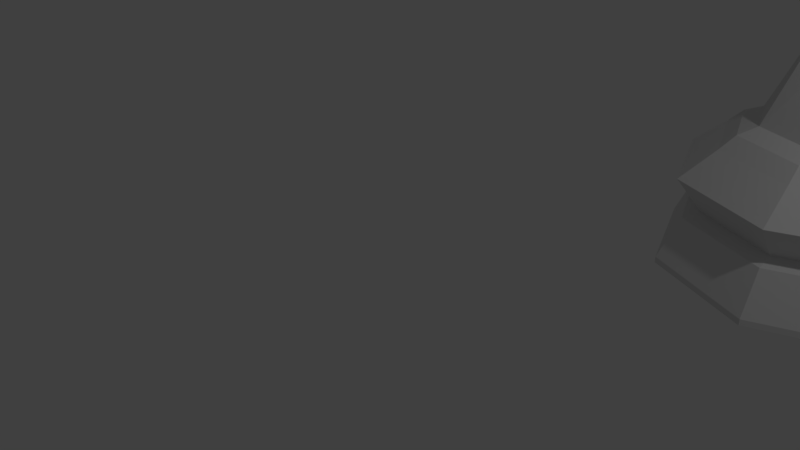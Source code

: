 # Source: 17.proyecto.alfil.completo.blend  (saved by Blender 2.79.6; exported with 4.5.12 LTS)
import bpy
from mathutils import Matrix  # noqa: F401  (used for matrix-valued properties, if any)

bpy.ops.wm.read_factory_settings(use_empty=True)
scene = bpy.context.scene
scene.name = 'Scene'

# ---- collections
col_collection_1 = bpy.data.collections.new('Collection 1'); scene.collection.children.link(col_collection_1)

# ---- materials (node trees are filled in below, after node groups)
mat_material_001 = bpy.data.materials.new('Material.001')
mat_material_001.alpha_threshold = 0.0
mat_material_001.use_transparent_shadow = False
mat_material_001.roughness = 0.5

# ---- material node trees

# ---- world
world_world = bpy.data.worlds.new('World'); scene.world = world_world
world_world.color = (0.05088, 0.05088, 0.05088)
world_world.use_sun_shadow = False
world_world.sun_shadow_jitter_overblur = 0.0

# ---- cameras
cam_camera = bpy.data.cameras.new('Camera')
cam_camera.clip_end = 100.0
cam_camera.lens = 35.0
cam_camera.sensor_width = 32.0
cam_camera.sensor_height = 18.0
cam_camera.ortho_scale = 7.314
cam_camera.dof.focus_distance = 0.0
cam_camera.dof.aperture_fstop = 128.0

# ---- lights
light_lamp = bpy.data.lights.new('Lamp', 'POINT')
light_lamp.transmission_factor = 0.0
light_lamp.cutoff_distance = 30.0
light_lamp.energy = 100.0
light_lamp.shadow_buffer_clip_start = 1.001
light_lamp.shadow_soft_size = 0.1
light_lamp.shadow_maximum_resolution = 0.006
light_lamp.use_absolute_resolution = True

# ---- meshes
me_cylinder_000 = bpy.data.meshes.new('Cylinder.000')
me_cylinder_000.from_pydata([(0.002312, 0.08621, 3.26), (0.06939, 0.05936, 3.26), (0.09717, -0.005459, 3.259), (0.06939, -0.07028, 3.259), (0.002312, 0.1148, 3.528), (0.002312, 0.163, 3.421), (0.0846, 0.08071, 3.528), (0.1187, 0.1148, 3.421), (0.1187, -0.001579, 3.528), (0.1669, -0.001579, 3.421), (0.0846, -0.08387, 3.528), (0.1187, -0.118, 3.421), (0.002312, -0.118, 3.528), (0.002312, -0.1662, 3.421), (0.002312, -0.001579, 3.573), (-0.0017, -0.09603, 3.259), (-0.001284, 0.08514, 3.26), (-0.001288, 0.08457, 3.26), (-0.5183, -1.133, 2.44), (-0.4912, 1.167, 2.44), (-0.5183, -1.133, 2.44), (-0.4912, 1.167, 2.44), (-0.5593, -3.62, 1.354), (-0.4541, 3.792, 1.349), (-0.05782, -3.628, 1.353), (0.04737, 3.784, 1.348), (-0.4546, 3.791, 1.347), (-0.5598, -3.621, 1.352), (0.04684, 3.784, 1.346), (-0.05835, -3.628, 1.351), (-0.216, 3.788, 1.349), (-0.3212, -3.624, 1.354), (-0.2165, 3.788, 1.347), (-0.3217, -3.624, 1.352), (0.02373, 2.0, -3.678), (1.431, 1.398, -3.678), (2.0, -0.02336, -3.678), (1.398, -1.431, -3.678), (-0.02343, -2.0, -3.678), (-1.431, -1.397, -3.678), (-2.0, 0.02381, -3.678), (-1.397, 1.431, -3.678), (0.01738, 1.461, -2.243), (1.045, 1.021, -2.243), (1.461, -0.017, -2.243), (1.021, -1.045, -2.243), (-0.01707, -1.461, -2.243), (-1.045, -1.021, -2.243), (-1.461, 0.01745, -2.243), (-1.021, 1.046, -2.243), (0.02084, 1.755, -3.081), (0.02373, 2.0, -3.604), (1.431, 1.398, -3.604), (1.26, 1.231, -3.087), (2.0, -0.02336, -3.604), (1.768, -0.02062, -3.093), (1.398, -1.431, -3.604), (1.23, -1.259, -3.087), (-0.02343, -2.0, -3.604), (-0.02053, -1.754, -3.081), (-1.431, -1.397, -3.604), (-1.26, -1.23, -3.087), (-2.0, 0.02381, -3.604), (-1.768, 0.02107, -3.093), (-1.397, 1.431, -3.604), (-1.23, 1.26, -3.087), (0.01841, 1.549, -3.009), (1.103, 1.077, -3.009), (1.535, -0.01787, -3.009), (1.077, -1.103, -3.009), (-0.0181, -1.548, -3.009), (-1.103, -1.077, -3.009), (-1.535, 0.01832, -3.009), (-1.077, 1.103, -3.009), (0.02224, 1.873, -2.602), (1.346, 1.315, -2.602), (1.89, -0.02205, -2.602), (1.315, -1.346, -2.602), (-0.02193, -1.873, -2.602), (-1.346, -1.314, -2.602), (-1.889, 0.0225, -2.602), (-1.314, 1.346, -2.602), (0.01243, 1.041, -1.965), (0.7451, 0.7278, -1.965), (1.041, -0.01205, -1.965), (0.7277, -0.7447, -1.965), (-0.01212, -1.041, -1.965), (-0.7448, -0.7273, -1.965), (-1.041, 0.0125, -1.965), (-0.7274, 0.7451, -1.965), (0.01523, 1.279, -2.071), (0.9149, 0.8937, -2.071), (1.279, -0.01485, -2.071), (0.8936, -0.9145, -2.071), (-0.01492, -1.278, -2.071), (-0.9146, -0.8932, -2.071), (-1.278, 0.0153, -2.071), (-0.8933, 0.915, -2.071), (1.041, -0.01205, -1.965), (0.7451, 0.7278, -1.965), (0.7277, -0.7447, -1.965), (-0.01212, -1.041, -1.965), (0.01243, 1.041, -1.965), (-0.7448, -0.7273, -1.965), (-1.041, 0.0125, -1.965), (-0.7274, 0.7451, -1.965), (0.6844, -0.007843, -0.1185), (0.4927, 0.7308, -0.1185), (0.4753, -0.7417, -0.1185), (-0.01212, -1.041, -0.1185), (0.01243, 1.041, -0.1185), (-0.4924, -0.7303, -0.1185), (-0.6841, 0.008293, -0.1185), (-0.475, 0.7422, -0.1185), (1.287, -0.01495, 0.1617), (0.9758, 0.9531, 0.1617), (0.953, -0.9754, 0.1617), (-0.01592, -1.363, 0.1617), (0.01623, 1.364, 0.1617), (-0.9754, -0.9526, 0.1617), (-1.287, 0.0154, 0.1617), (-0.9527, 0.9758, 0.1617), (0.9287, -0.01072, 0.3782), (0.6676, 0.9097, 0.3782), (0.646, -0.9248, 0.3782), (-0.01514, -1.297, 0.3782), (0.01545, 1.297, 0.3782), (-0.6673, -0.9093, 0.3782), (-0.9284, 0.01117, 0.3782), (-0.6456, 0.9252, 0.3782), (0.002312, 0.08621, 3.26), (0.01412, 1.088, 1.812), (0.01035, 0.7675, 1.06), (0.06907, 0.05857, 3.26), (0.8102, 0.7581, 1.812), (0.5733, 0.5344, 1.06), (0.09608, -0.00657, 3.26), (1.132, -0.01882, 1.812), (0.8011, -0.01491, 1.06), (0.06754, -0.07106, 3.26), (0.792, -0.7879, 1.812), (0.5604, -0.5587, 1.06), (-0.5933, 0.007222, -0.97), (-0.01166, -1.099, 1.812), (-0.007882, -0.7785, 1.06), (-0.4254, -0.5012, -0.97), (-0.8078, -0.769, 1.812), (-0.5708, -0.5454, 1.06), (-1.13, 0.007859, 1.812), (-0.7987, 0.003953, 1.06), (-0.7895, 0.7769, 1.812), (-0.5579, 0.5478, 1.06), (0.758, -0.008711, 0.818), (0.5438, 0.6521, 0.818), (0.5282, -0.6643, 0.818), (-0.01082, -0.9306, 0.818), (0.01113, 0.9311, 0.818), (-0.5435, -0.6517, 0.818), (-0.7577, 0.00916, 0.818), (-0.5279, 0.6648, 0.818), (0.01053, 0.7831, 2.456), (0.5848, 0.5453, 2.456), (0.8173, -0.0151, 2.456), (0.5717, -0.5699, 2.456), (-0.008066, -0.794, 2.456), (-0.5824, -0.5563, 2.456), (-0.8148, 0.004143, 2.456), (-0.5692, 0.5589, 2.456), (0.008599, 0.7164, -0.97), (-0.4135, 0.5116, -0.97), (0.5936, -0.006772, -0.97), (0.4257, 0.5017, -0.97), (0.000151, -0.09711, 3.26), (-0.008289, -0.716, -0.97), (0.4138, -0.5111, -0.97), (-1.287, 0.0154, 0.1617), (-0.9754, -0.9526, 0.1617), (-0.9284, 0.01117, 0.3782), (-0.6673, -0.9093, 0.3782), (-1.287, 0.0154, 0.1617), (-0.9754, -0.9526, 0.1617), (-0.9284, 0.01117, 0.3782), (-0.6673, -0.9093, 0.3782), (-0.5176, -0.7787, 2.044), (-0.4332, -0.9152, 1.791), (-0.2591, 0.7858, 1.349), (-0.5038, 0.08659, 2.761), (-0.505, 0.0005013, 2.802), (-0.5124, -0.4901, 2.565), (-0.514, -0.5846, 2.456), (-0.4985, 0.489, 2.569), (-0.4974, 0.5867, 2.456), (-0.4954, 0.7817, 2.043), (-0.4147, 0.9219, 1.812), (-0.4404, -0.9211, 1.812), (0.006986, 0.7817, 2.456), (-0.07817, 1.052, 1.812), (-0.1087, -1.058, 1.812), (-0.4954, 0.7802, 2.046), (-0.3442, 0.9491, 1.812), (-0.4933, 0.7825, 2.043), (-0.2658, -0.9257, 1.654), (-0.3565, -0.9491, 1.796), (-0.3666, -0.9517, 1.812), (-0.244, 0.9208, 1.654), (-0.4954, 0.78, 2.047), (-0.5053, 0.08608, 2.047), (-0.5053, 0.08608, 2.047), (-0.1423, 1.027, 1.812), (0.01437, 0.975, 2.042), (-0.008601, -0.986, 2.042), (-0.169, -1.032, 1.808), (-0.1666, -1.034, 1.812), (1.287, -0.01495, 0.1617), (0.9758, 0.9531, 0.1617), (0.953, -0.9754, 0.1617), (-0.01592, -1.363, 0.1617), (0.01623, 1.364, 0.1617), (-0.9754, -0.9526, 0.1617), (-1.287, 0.0154, 0.1617), (-0.9527, 0.9758, 0.1617), (-1.287, 0.0154, 0.1617), (-0.9754, -0.9526, 0.1617), (0.5718, 0.6843, 0.7622), (0.666, 0.8922, 0.4076), (0.6151, 0.7473, 0.6536), (0.6496, 0.8234, 0.5238), (0.947, -0.01094, 0.4153), (0.866, -0.009984, 0.7313), (0.9685, -0.01119, 0.5235), (0.9389, -0.01084, 0.6392), (-0.5552, 0.6975, 0.7622), (-0.6444, 0.9077, 0.4076), (-0.597, 0.7616, 0.6536), (-0.6297, 0.8385, 0.5238), (0.01499, 1.259, 0.4242), (0.01167, 0.9765, 0.7628), (0.01388, 1.165, 0.537), (0.01277, 1.071, 0.6499), (-0.5715, -0.6838, 0.7622), (-0.6657, -0.8918, 0.4076), (-0.6148, -0.7468, 0.6536), (-0.6493, -0.823, 0.5238), (-0.9467, 0.01139, 0.4153), (-0.8657, 0.01043, 0.7313), (-0.9682, 0.01164, 0.5235), (-0.9386, 0.01129, 0.6392), (0.6447, -0.9072, 0.4076), (0.5555, -0.6971, 0.7622), (0.63, -0.8381, 0.5238), (0.5973, -0.7611, 0.6536), (-0.01136, -0.976, 0.7628), (-0.01468, -1.258, 0.4242), (-0.01247, -1.07, 0.6499), (-0.01357, -1.164, 0.537), (0.01064, 0.8297, 0.968), (-0.5465, 0.5922, 0.968), (-0.7831, 0.005931, 0.968), (-0.5604, -0.5858, 0.968), (-0.008999, -0.8363, 0.968), (0.5482, -0.5988, 0.968), (0.7847, -0.01255, 0.968), (0.5621, 0.5792, 0.968), (0.01064, 0.8297, 0.968), (-0.5465, 0.5922, 0.968), (-0.7831, 0.005931, 0.968), (-0.5604, -0.5858, 0.968), (-0.008999, -0.8363, 0.968), (0.5482, -0.5988, 0.968), (0.7847, -0.01255, 0.968), (0.5621, 0.5792, 0.968), (0.01064, 0.8297, 0.968), (-0.5465, 0.5922, 0.968), (-0.7831, 0.005931, 0.968), (-0.5604, -0.5858, 0.968), (-0.008999, -0.8363, 0.968), (0.5482, -0.5988, 0.968), (0.7847, -0.01255, 0.968), (0.5621, 0.5792, 0.968), (0.01081, 0.8645, 0.9164), (-0.5401, 0.6172, 0.9164), (-0.7743, 0.007042, 0.9164), (-0.5546, -0.6084, 0.9164), (-0.009626, -0.8687, 0.9164), (0.5413, -0.6214, 0.9164), (0.7755, -0.01123, 0.9164), (0.5558, 0.6043, 0.9164), (0.01081, 0.8645, 0.9164), (-0.5401, 0.6172, 0.9164), (-0.7743, 0.007042, 0.9164), (-0.5546, -0.6084, 0.9164), (-0.009626, -0.8687, 0.9164), (0.5413, -0.6214, 0.9164), (0.7755, -0.01123, 0.9164), (0.5558, 0.6043, 0.9164), (-0.5401, 0.6172, 0.9164), (-0.5465, 0.5922, 0.968), (-0.7743, 0.007042, 0.9164), (-0.7831, 0.005931, 0.968), (-0.5546, -0.6084, 0.9164), (-0.5604, -0.5858, 0.968), (-0.009626, -0.8687, 0.9164), (-0.008999, -0.8363, 0.968), (0.5413, -0.6214, 0.9164), (0.5482, -0.5988, 0.968), (0.7755, -0.01123, 0.9164), (0.7847, -0.01255, 0.968), (0.5558, 0.6043, 0.9164), (0.5621, 0.5792, 0.968), (0.01064, 0.8297, 0.968), (0.01081, 0.8645, 0.9164)], [(16, 17), (19, 21), (20, 18), (22, 27), (29, 24), (25, 28), (26, 23), (30, 32), (31, 33), (195, 160), (206, 207)], [(5, 4, 6, 7), (4, 14, 6), (7, 6, 8, 9), (0, 5, 7, 1), (6, 14, 8), (9, 8, 10, 11), (1, 7, 9, 2), (8, 14, 10), (11, 10, 12, 13), (15, 3, 11, 13), (10, 14, 12), (2, 9, 11, 3), (5, 0, 15, 13, 12, 14, 4), (36, 54, 56, 37), (35, 52, 54, 36), (34, 51, 52, 35), (41, 64, 51, 34), (40, 62, 64, 41), (39, 60, 62, 40), (38, 58, 60, 39), (37, 56, 58, 38), (56, 57, 59, 58), (58, 59, 61, 60), (60, 61, 63, 62), (62, 63, 65, 64), (64, 65, 50, 51), (51, 50, 53, 52), (52, 53, 55, 54), (54, 55, 57, 56), (57, 69, 70, 59), (59, 70, 71, 61), (61, 71, 72, 63), (63, 72, 73, 65), (65, 73, 66, 50), (50, 66, 67, 53), (53, 67, 68, 55), (55, 68, 69, 57), (69, 77, 78, 70), (70, 78, 79, 71), (71, 79, 80, 72), (72, 80, 81, 73), (73, 81, 74, 66), (66, 74, 75, 67), (67, 75, 76, 68), (68, 76, 77, 69), (77, 45, 46, 78), (78, 46, 47, 79), (79, 47, 48, 80), (80, 48, 49, 81), (81, 49, 42, 74), (74, 42, 43, 75), (75, 43, 44, 76), (76, 44, 45, 77), (45, 93, 94, 46), (46, 94, 95, 47), (47, 95, 96, 48), (48, 96, 97, 49), (49, 97, 90, 42), (42, 90, 91, 43), (43, 91, 92, 44), (44, 92, 93, 45), (93, 85, 86, 94), (94, 86, 87, 95), (95, 87, 88, 96), (96, 88, 89, 97), (97, 89, 82, 90), (90, 82, 83, 91), (91, 83, 84, 92), (92, 84, 85, 93), (83, 82, 102, 99), (36, 37, 38, 39, 40, 41, 34, 35), (173, 174, 108, 109), (87, 86, 101, 103), (85, 84, 98, 100), (82, 89, 105, 102), (86, 85, 100, 101), (84, 83, 99, 98), (89, 88, 104, 105), (88, 87, 103, 104), (113, 112, 120, 121), (170, 171, 107, 106), (168, 169, 113, 110), (142, 145, 111, 112), (171, 168, 110, 107), (174, 170, 106, 108), (169, 142, 112, 113), (145, 173, 109, 111), (115, 118, 126, 123), (111, 109, 117, 119), (109, 108, 116, 117), (106, 107, 115, 114), (110, 113, 121, 118), (112, 111, 119, 120), (107, 110, 118, 115), (108, 106, 114, 116), (123, 126, 235, 224), (116, 114, 122, 124), (121, 120, 128, 129), (119, 117, 125, 127), (117, 116, 124, 125), (114, 115, 123, 122), (118, 121, 129, 126), (120, 119, 176, 175), (160, 130, 133, 161), (132, 131, 134, 135), (135, 134, 137, 138), (161, 133, 136, 162), (162, 136, 139, 163), (138, 137, 140, 141), (163, 139, 172, 164), (141, 140, 143, 144), (144, 143, 197, 211, 201, 202, 184, 194, 146, 147), (165, 188, 187, 166), (147, 146, 148, 149), (166, 187, 186, 190, 167), (149, 148, 150, 151), (167, 190, 191), (151, 150, 193, 185, 196, 131, 132), (279, 156, 159, 280), (129, 128, 243, 232), (127, 125, 252, 240), (122, 123, 224, 227), (231, 244, 158, 159), (126, 129, 232, 235), (128, 127, 240, 243), (251, 248, 154, 155), (125, 124, 247, 252), (239, 251, 155, 157), (248, 228, 152, 154), (124, 122, 227, 247), (244, 239, 157, 158), (236, 231, 159, 156), (228, 223, 153, 152), (280, 159, 158, 281), (281, 158, 157, 282), (282, 157, 155, 283), (283, 155, 154, 284), (284, 154, 152, 285), (285, 152, 153, 286), (286, 153, 156, 279), (148, 166, 167, 150), (146, 165, 166, 148), (140, 163, 164, 143), (137, 162, 163, 140), (134, 161, 162, 137), (131, 160, 161, 134), (103, 101, 173, 145), (105, 104, 142, 169), (100, 98, 170, 174), (99, 102, 168, 171), (104, 103, 145, 142), (102, 105, 169, 168), (98, 99, 171, 170), (101, 100, 174, 173), (177, 175, 179, 181), (127, 128, 177, 178), (128, 120, 175, 177), (119, 127, 178, 176), (179, 180, 182, 181), (175, 176, 180, 179), (176, 178, 182, 180), (178, 177, 181, 182), (196, 185, 193, 199, 204, 208), (189, 188, 165), (194, 184, 202, 203), (212, 211, 197), (194, 202, 183, 189, 165, 146), (208, 204, 201, 211, 210, 209), (131, 196, 208, 209), (143, 210, 211, 212, 197), (131, 143, 164, 172, 130, 160), (205, 198, 192, 200, 199, 193, 150, 167, 191), (200, 183, 202, 201, 204, 199), (183, 200, 205, 191, 190, 186, 187, 188, 189), (120, 121, 220, 219), (115, 118, 217, 214), (115, 114, 213, 214), (121, 118, 217, 220), (117, 119, 218, 216), (114, 116, 215, 213), (119, 120, 219, 218), (179, 180, 222, 221), (116, 117, 216, 215), (248, 251, 253, 250), (250, 253, 254, 249), (249, 254, 252, 247), (251, 239, 241, 253), (253, 241, 242, 254), (254, 242, 240, 252), (244, 231, 233, 246), (246, 233, 234, 245), (245, 234, 232, 243), (228, 248, 250, 230), (230, 250, 249, 229), (229, 249, 247, 227), (236, 223, 225, 238), (238, 225, 226, 237), (237, 226, 224, 235), (239, 244, 246, 241), (241, 246, 245, 242), (242, 245, 243, 240), (231, 236, 238, 233), (233, 238, 237, 234), (234, 237, 235, 232), (223, 228, 230, 225), (225, 230, 229, 226), (226, 229, 227, 224), (223, 236, 156, 153), (135, 262, 255, 132), (138, 261, 262, 135), (141, 260, 261, 138), (144, 259, 260, 141), (147, 258, 259, 144), (149, 257, 258, 147), (151, 256, 257, 149), (132, 255, 256, 151), (257, 256, 264, 265), (259, 258, 266, 267), (261, 260, 268, 269), (255, 262, 270, 263), (256, 255, 263, 264), (258, 257, 265, 266), (260, 259, 267, 268), (262, 261, 269, 270), (263, 270, 278, 271), (264, 263, 271, 272), (266, 265, 273, 274), (268, 267, 275, 276), (270, 269, 277, 278), (265, 264, 272, 273), (267, 266, 274, 275), (269, 268, 276, 277), (257, 256, 296, 298), (284, 285, 305, 303), (258, 257, 298, 300), (285, 286, 307, 305), (259, 258, 300, 302), (286, 279, 310, 307), (279, 280, 295, 310), (260, 259, 302, 304), (283, 282, 290, 291), (285, 284, 292, 293), (279, 286, 294, 287), (280, 279, 287, 288), (282, 281, 289, 290), (284, 283, 291, 292), (286, 285, 293, 294), (281, 280, 288, 289), (308, 307, 310, 309), (306, 305, 307, 308), (304, 303, 305, 306), (302, 301, 303, 304), (300, 299, 301, 302), (298, 297, 299, 300), (296, 295, 297, 298), (309, 310, 295, 296), (283, 284, 303, 301), (256, 255, 309, 296), (255, 262, 308, 309), (282, 283, 301, 299), (262, 261, 306, 308), (281, 282, 299, 297), (261, 260, 304, 306), (280, 281, 297, 295)])
me_cylinder_000.materials.append(mat_material_001)
me_cylinder_000.use_remesh_preserve_volume = False
me_cylinder_000.use_remesh_preserve_attributes = False
me_cylinder_000.use_mirror_vertex_groups = False
me_cylinder_000.update()
me_cube_003 = bpy.data.meshes.new('Cube.003')
me_cube_003.from_pydata([(4.879, -1.632, 0.2431), (4.879, 0.6686, 0.2431), (5.509, 0.6686, -1.436), (5.509, -1.632, -1.436), (4.879, -1.632, -0.5967), (4.879, 0.6686, -0.5967), (6.139, 0.6686, -0.5967), (6.139, -1.632, -0.5967), (4.872, -1.632, -0.5967), (4.879, -1.632, 0.2431), (4.879, 0.6686, 0.2431), (4.872, 0.6686, -0.5967)], [(1, 10), (9, 0)], [(11, 8, 7, 6), (7, 3, 4), (6, 2, 5), (3, 2, 6, 7), (3, 2, 5, 4), (5, 4, 8, 11)])
me_cube_003.use_remesh_preserve_volume = False
me_cube_003.use_remesh_preserve_attributes = False
me_cube_003.use_mirror_vertex_groups = False
me_cube_003.update()
me_cube_002 = bpy.data.meshes.new('Cube.002')
me_cube_002.from_pydata([(-1.035, -0.004169, -0.9974), (-1.035, -0.004169, 1.003), (-1.035, 1.996, -0.9974), (-1.035, 1.996, 1.003), (0.9646, -0.004169, -0.9974), (0.9646, -0.004169, 1.003), (0.9646, 1.996, -0.9974), (0.9646, 1.996, 1.003), (-1.037, 1.996, -0.9996), (-1.037, -0.004221, -0.9996), (0.9626, 1.996, -0.9996), (0.9626, -0.004221, -0.9996), (-0.08566, 1.996, -0.9974), (-0.08566, 1.996, 1.003), (-0.08566, -0.004169, -0.9974), (-0.08566, -0.004169, 1.003), (-0.08775, 1.996, -0.9996), (-0.08775, -0.004221, -0.9996), (-1.035, -0.004169, -0.2732), (-1.035, 1.996, -0.2732), (0.9646, 1.996, -0.2732), (0.9646, -0.004169, -0.2732), (-0.08566, -0.004169, -0.2732), (-0.08566, 1.996, -0.2732), (-1.035, 0.9958, 1.003), (0.9646, 0.9958, 1.003), (-0.08566, 0.9958, 1.003), (0.9646, 0.9958, -0.2732), (-1.035, 0.9958, -0.2732)], [(0, 9), (11, 4), (6, 10), (8, 2), (12, 16), (14, 17)], [(28, 24, 3, 19), (23, 13, 7, 20), (27, 25, 5, 21), (22, 15, 1, 18), (26, 24, 1, 15), (25, 26, 15, 5), (21, 5, 15, 22), (19, 3, 13, 23), (27, 28, 18, 17, 21), (16, 20, 21, 17, 18, 19), (20, 16, 19, 28, 27), (7, 13, 26, 25), (13, 3, 24, 26), (20, 7, 25, 27), (18, 1, 24, 28), (20, 16, 19)])
me_cube_002.use_remesh_preserve_volume = False
me_cube_002.use_remesh_preserve_attributes = False
me_cube_002.use_mirror_vertex_groups = False
me_cube_002.update()

# ---- objects
ob_peonp_001 = bpy.data.objects.new('PeonP.001', me_cylinder_000)
ob_cube_001 = bpy.data.objects.new('Cube.001', me_cube_003)
ob_cube = bpy.data.objects.new('Cube', me_cube_002)
ob_lamp = bpy.data.objects.new('Lamp', light_lamp)
ob_camera = bpy.data.objects.new('Camera', cam_camera)

# ---- transforms, parenting, visibility, modifiers, constraints
ob_peonp_001.location = (4.138, 3.734, 3.944)
ob_peonp_001.rotation_euler = (0.0, -0.0, 0.01179)
ob_peonp_001.scale = (1.0, 1.0, 1.047)
ob_peonp_001.lineart.crease_threshold = 0.0
ob_cube_001.location = (-2.433, 0.4929, 6.512)
ob_cube_001.scale = (0.3968, 1.0, 0.4904)
ob_cube_001.hide_viewport = True
ob_cube_001.lineart.crease_threshold = 0.0
ob_cube.location = (-0.2551, -3.611, 6.491)
ob_cube.rotation_euler = (-0.000712, 0.001925, -0.002402)
ob_cube.scale = (0.2508, 3.706, 1.0)
ob_cube.hide_viewport = True
ob_cube.lineart.crease_threshold = 0.0
ob_lamp.location = (6.887, 1.005, 5.904)
ob_lamp.rotation_euler = (0.6503, 0.05522, 1.866)
ob_lamp.lock_rotations_4d = False
ob_lamp.empty_display_type = 'ARROWS'
ob_lamp.color = (0.0, 0.0, 0.0, 0.0)
ob_lamp.lineart.crease_threshold = 0.0
ob_camera.location = (7.481, -6.508, 5.344)
ob_camera.rotation_euler = (1.109, 0.0, 0.8149)
ob_camera.lock_rotations_4d = False
ob_camera.empty_display_type = 'ARROWS'
ob_camera.color = (0.0, 0.0, 0.0, 0.0)
ob_camera.display_type = 'WIRE'
ob_camera.lineart.crease_threshold = 0.0

# ---- collection membership
col_collection_1.objects.link(ob_peonp_001)
col_collection_1.objects.link(ob_cube_001)
col_collection_1.objects.link(ob_cube)
col_collection_1.objects.link(ob_lamp)
col_collection_1.objects.link(ob_camera)

# ---- scene / render settings (as saved in the file)
scene.camera = ob_camera
scene.frame_start = 1; scene.frame_end = 250; scene.frame_set(86)
scene.render.engine = 'BLENDER_EEVEE_NEXT'
scene.render.resolution_percentage = 50
scene.render.dither_intensity = 0.0
scene.cycles.use_denoising = False
scene.cycles.samples = 128
scene.cycles.sampling_pattern = 'TABULATED_SOBOL'
scene.cycles.use_adaptive_sampling = False
scene.cycles.use_light_tree = False
scene.view_settings.view_transform = 'Standard'
bpy.context.view_layer.update()
